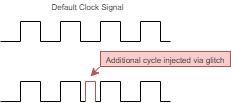

The diagram above was exported from draw.io. Its source (the exported page's mxGraphModel, read from the mxfile embedded in the PNG):
<mxGraphModel dx="573" dy="343" grid="1" gridSize="5" guides="1" tooltips="1" connect="1" arrows="1" fold="1" page="1" pageScale="1" pageWidth="850" pageHeight="1100" math="0" shadow="0">
  <root>
    <mxCell id="0" />
    <mxCell id="1" parent="0" />
    <mxCell id="tUysU_eD7JcOvPiuQvn0-1" value="" style="endArrow=none;html=1;rounded=0;" edge="1" parent="1">
      <mxGeometry width="50" height="50" relative="1" as="geometry">
        <mxPoint x="40" y="180" as="sourcePoint" />
        <mxPoint x="60" y="180" as="targetPoint" />
      </mxGeometry>
    </mxCell>
    <mxCell id="tUysU_eD7JcOvPiuQvn0-2" value="" style="endArrow=none;html=1;rounded=0;" edge="1" parent="1">
      <mxGeometry width="50" height="50" relative="1" as="geometry">
        <mxPoint x="80" y="180" as="sourcePoint" />
        <mxPoint x="100" y="180" as="targetPoint" />
      </mxGeometry>
    </mxCell>
    <mxCell id="tUysU_eD7JcOvPiuQvn0-4" value="" style="endArrow=none;html=1;rounded=0;" edge="1" parent="1">
      <mxGeometry width="50" height="50" relative="1" as="geometry">
        <mxPoint x="120" y="180" as="sourcePoint" />
        <mxPoint x="140" y="180" as="targetPoint" />
      </mxGeometry>
    </mxCell>
    <mxCell id="tUysU_eD7JcOvPiuQvn0-5" value="" style="endArrow=none;html=1;rounded=0;" edge="1" parent="1">
      <mxGeometry width="50" height="50" relative="1" as="geometry">
        <mxPoint x="160" y="180" as="sourcePoint" />
        <mxPoint x="180" y="180" as="targetPoint" />
      </mxGeometry>
    </mxCell>
    <mxCell id="tUysU_eD7JcOvPiuQvn0-6" value="" style="endArrow=none;html=1;rounded=0;" edge="1" parent="1">
      <mxGeometry width="50" height="50" relative="1" as="geometry">
        <mxPoint x="60" y="160" as="sourcePoint" />
        <mxPoint x="80" y="160" as="targetPoint" />
      </mxGeometry>
    </mxCell>
    <mxCell id="tUysU_eD7JcOvPiuQvn0-7" value="" style="endArrow=none;html=1;rounded=0;" edge="1" parent="1">
      <mxGeometry width="50" height="50" relative="1" as="geometry">
        <mxPoint x="100" y="160" as="sourcePoint" />
        <mxPoint x="120" y="160" as="targetPoint" />
      </mxGeometry>
    </mxCell>
    <mxCell id="tUysU_eD7JcOvPiuQvn0-8" value="" style="endArrow=none;html=1;rounded=0;" edge="1" parent="1">
      <mxGeometry width="50" height="50" relative="1" as="geometry">
        <mxPoint x="140" y="160" as="sourcePoint" />
        <mxPoint x="160" y="160" as="targetPoint" />
      </mxGeometry>
    </mxCell>
    <mxCell id="tUysU_eD7JcOvPiuQvn0-9" value="" style="endArrow=none;html=1;rounded=0;" edge="1" parent="1">
      <mxGeometry width="50" height="50" relative="1" as="geometry">
        <mxPoint x="180" y="160" as="sourcePoint" />
        <mxPoint x="200" y="160" as="targetPoint" />
      </mxGeometry>
    </mxCell>
    <mxCell id="tUysU_eD7JcOvPiuQvn0-10" value="" style="endArrow=none;html=1;rounded=0;" edge="1" parent="1">
      <mxGeometry width="50" height="50" relative="1" as="geometry">
        <mxPoint x="200" y="180" as="sourcePoint" />
        <mxPoint x="210" y="180" as="targetPoint" />
      </mxGeometry>
    </mxCell>
    <mxCell id="tUysU_eD7JcOvPiuQvn0-11" value="" style="endArrow=none;html=1;rounded=0;" edge="1" parent="1">
      <mxGeometry width="50" height="50" relative="1" as="geometry">
        <mxPoint x="200" y="180" as="sourcePoint" />
        <mxPoint x="200" y="160" as="targetPoint" />
      </mxGeometry>
    </mxCell>
    <mxCell id="tUysU_eD7JcOvPiuQvn0-12" value="" style="endArrow=none;html=1;rounded=0;" edge="1" parent="1">
      <mxGeometry width="50" height="50" relative="1" as="geometry">
        <mxPoint x="180" y="180" as="sourcePoint" />
        <mxPoint x="180" y="160" as="targetPoint" />
      </mxGeometry>
    </mxCell>
    <mxCell id="tUysU_eD7JcOvPiuQvn0-13" value="" style="endArrow=none;html=1;rounded=0;" edge="1" parent="1">
      <mxGeometry width="50" height="50" relative="1" as="geometry">
        <mxPoint x="160" y="180" as="sourcePoint" />
        <mxPoint x="160" y="160" as="targetPoint" />
      </mxGeometry>
    </mxCell>
    <mxCell id="tUysU_eD7JcOvPiuQvn0-14" value="" style="endArrow=none;html=1;rounded=0;" edge="1" parent="1">
      <mxGeometry width="50" height="50" relative="1" as="geometry">
        <mxPoint x="140" y="180" as="sourcePoint" />
        <mxPoint x="140" y="160" as="targetPoint" />
      </mxGeometry>
    </mxCell>
    <mxCell id="tUysU_eD7JcOvPiuQvn0-15" value="" style="endArrow=none;html=1;rounded=0;" edge="1" parent="1">
      <mxGeometry width="50" height="50" relative="1" as="geometry">
        <mxPoint x="120" y="180" as="sourcePoint" />
        <mxPoint x="120" y="160" as="targetPoint" />
      </mxGeometry>
    </mxCell>
    <mxCell id="tUysU_eD7JcOvPiuQvn0-16" value="" style="endArrow=none;html=1;rounded=0;" edge="1" parent="1">
      <mxGeometry width="50" height="50" relative="1" as="geometry">
        <mxPoint x="100" y="180" as="sourcePoint" />
        <mxPoint x="100" y="160" as="targetPoint" />
      </mxGeometry>
    </mxCell>
    <mxCell id="tUysU_eD7JcOvPiuQvn0-17" value="" style="endArrow=none;html=1;rounded=0;" edge="1" parent="1">
      <mxGeometry width="50" height="50" relative="1" as="geometry">
        <mxPoint x="80" y="180" as="sourcePoint" />
        <mxPoint x="80" y="160" as="targetPoint" />
      </mxGeometry>
    </mxCell>
    <mxCell id="tUysU_eD7JcOvPiuQvn0-18" value="" style="endArrow=none;html=1;rounded=0;" edge="1" parent="1">
      <mxGeometry width="50" height="50" relative="1" as="geometry">
        <mxPoint x="60" y="180" as="sourcePoint" />
        <mxPoint x="60" y="160" as="targetPoint" />
      </mxGeometry>
    </mxCell>
    <mxCell id="tUysU_eD7JcOvPiuQvn0-19" value="" style="endArrow=none;html=1;rounded=0;" edge="1" parent="1">
      <mxGeometry width="50" height="50" relative="1" as="geometry">
        <mxPoint x="40" y="240" as="sourcePoint" />
        <mxPoint x="60" y="240" as="targetPoint" />
      </mxGeometry>
    </mxCell>
    <mxCell id="tUysU_eD7JcOvPiuQvn0-20" value="" style="endArrow=none;html=1;rounded=0;" edge="1" parent="1">
      <mxGeometry width="50" height="50" relative="1" as="geometry">
        <mxPoint x="80" y="240" as="sourcePoint" />
        <mxPoint x="100" y="240" as="targetPoint" />
      </mxGeometry>
    </mxCell>
    <mxCell id="tUysU_eD7JcOvPiuQvn0-21" value="" style="endArrow=none;html=1;rounded=0;" edge="1" parent="1">
      <mxGeometry width="50" height="50" relative="1" as="geometry">
        <mxPoint x="120" y="240" as="sourcePoint" />
        <mxPoint x="125" y="240" as="targetPoint" />
      </mxGeometry>
    </mxCell>
    <mxCell id="tUysU_eD7JcOvPiuQvn0-22" value="" style="endArrow=none;html=1;rounded=0;" edge="1" parent="1">
      <mxGeometry width="50" height="50" relative="1" as="geometry">
        <mxPoint x="160" y="240" as="sourcePoint" />
        <mxPoint x="180" y="240" as="targetPoint" />
      </mxGeometry>
    </mxCell>
    <mxCell id="tUysU_eD7JcOvPiuQvn0-23" value="" style="endArrow=none;html=1;rounded=0;" edge="1" parent="1">
      <mxGeometry width="50" height="50" relative="1" as="geometry">
        <mxPoint x="60" y="220" as="sourcePoint" />
        <mxPoint x="80" y="220" as="targetPoint" />
      </mxGeometry>
    </mxCell>
    <mxCell id="tUysU_eD7JcOvPiuQvn0-24" value="" style="endArrow=none;html=1;rounded=0;" edge="1" parent="1">
      <mxGeometry width="50" height="50" relative="1" as="geometry">
        <mxPoint x="100" y="220" as="sourcePoint" />
        <mxPoint x="120" y="220" as="targetPoint" />
      </mxGeometry>
    </mxCell>
    <mxCell id="tUysU_eD7JcOvPiuQvn0-25" value="" style="endArrow=none;html=1;rounded=0;" edge="1" parent="1">
      <mxGeometry width="50" height="50" relative="1" as="geometry">
        <mxPoint x="140" y="220" as="sourcePoint" />
        <mxPoint x="160" y="220" as="targetPoint" />
      </mxGeometry>
    </mxCell>
    <mxCell id="tUysU_eD7JcOvPiuQvn0-26" value="" style="endArrow=none;html=1;rounded=0;" edge="1" parent="1">
      <mxGeometry width="50" height="50" relative="1" as="geometry">
        <mxPoint x="180" y="220" as="sourcePoint" />
        <mxPoint x="200" y="220" as="targetPoint" />
      </mxGeometry>
    </mxCell>
    <mxCell id="tUysU_eD7JcOvPiuQvn0-27" value="" style="endArrow=none;html=1;rounded=0;" edge="1" parent="1">
      <mxGeometry width="50" height="50" relative="1" as="geometry">
        <mxPoint x="200" y="240" as="sourcePoint" />
        <mxPoint x="210" y="240" as="targetPoint" />
      </mxGeometry>
    </mxCell>
    <mxCell id="tUysU_eD7JcOvPiuQvn0-28" value="" style="endArrow=none;html=1;rounded=0;" edge="1" parent="1">
      <mxGeometry width="50" height="50" relative="1" as="geometry">
        <mxPoint x="200" y="240" as="sourcePoint" />
        <mxPoint x="200" y="220" as="targetPoint" />
      </mxGeometry>
    </mxCell>
    <mxCell id="tUysU_eD7JcOvPiuQvn0-29" value="" style="endArrow=none;html=1;rounded=0;" edge="1" parent="1">
      <mxGeometry width="50" height="50" relative="1" as="geometry">
        <mxPoint x="180" y="240" as="sourcePoint" />
        <mxPoint x="180" y="220" as="targetPoint" />
      </mxGeometry>
    </mxCell>
    <mxCell id="tUysU_eD7JcOvPiuQvn0-30" value="" style="endArrow=none;html=1;rounded=0;" edge="1" parent="1">
      <mxGeometry width="50" height="50" relative="1" as="geometry">
        <mxPoint x="160" y="240" as="sourcePoint" />
        <mxPoint x="160" y="220" as="targetPoint" />
      </mxGeometry>
    </mxCell>
    <mxCell id="tUysU_eD7JcOvPiuQvn0-31" value="" style="endArrow=none;html=1;rounded=0;" edge="1" parent="1">
      <mxGeometry width="50" height="50" relative="1" as="geometry">
        <mxPoint x="140" y="240" as="sourcePoint" />
        <mxPoint x="140" y="220" as="targetPoint" />
      </mxGeometry>
    </mxCell>
    <mxCell id="tUysU_eD7JcOvPiuQvn0-32" value="" style="endArrow=none;html=1;rounded=0;" edge="1" parent="1">
      <mxGeometry width="50" height="50" relative="1" as="geometry">
        <mxPoint x="120" y="240" as="sourcePoint" />
        <mxPoint x="120" y="220" as="targetPoint" />
      </mxGeometry>
    </mxCell>
    <mxCell id="tUysU_eD7JcOvPiuQvn0-33" value="" style="endArrow=none;html=1;rounded=0;" edge="1" parent="1">
      <mxGeometry width="50" height="50" relative="1" as="geometry">
        <mxPoint x="100" y="240" as="sourcePoint" />
        <mxPoint x="100" y="220" as="targetPoint" />
      </mxGeometry>
    </mxCell>
    <mxCell id="tUysU_eD7JcOvPiuQvn0-34" value="" style="endArrow=none;html=1;rounded=0;" edge="1" parent="1">
      <mxGeometry width="50" height="50" relative="1" as="geometry">
        <mxPoint x="80" y="240" as="sourcePoint" />
        <mxPoint x="80" y="220" as="targetPoint" />
      </mxGeometry>
    </mxCell>
    <mxCell id="tUysU_eD7JcOvPiuQvn0-35" value="" style="endArrow=none;html=1;rounded=0;" edge="1" parent="1">
      <mxGeometry width="50" height="50" relative="1" as="geometry">
        <mxPoint x="60" y="240" as="sourcePoint" />
        <mxPoint x="60" y="220" as="targetPoint" />
      </mxGeometry>
    </mxCell>
    <mxCell id="tUysU_eD7JcOvPiuQvn0-36" value="" style="endArrow=none;html=1;rounded=0;fillColor=#f8cecc;strokeColor=#b85450;" edge="1" parent="1">
      <mxGeometry width="50" height="50" relative="1" as="geometry">
        <mxPoint x="125" y="240" as="sourcePoint" />
        <mxPoint x="125" y="220" as="targetPoint" />
      </mxGeometry>
    </mxCell>
    <mxCell id="tUysU_eD7JcOvPiuQvn0-37" value="" style="endArrow=none;html=1;rounded=0;fillColor=#f8cecc;strokeColor=#b85450;" edge="1" parent="1">
      <mxGeometry width="50" height="50" relative="1" as="geometry">
        <mxPoint x="135" y="240" as="sourcePoint" />
        <mxPoint x="135" y="220" as="targetPoint" />
      </mxGeometry>
    </mxCell>
    <mxCell id="tUysU_eD7JcOvPiuQvn0-38" value="" style="endArrow=none;html=1;rounded=0;" edge="1" parent="1">
      <mxGeometry width="50" height="50" relative="1" as="geometry">
        <mxPoint x="135" y="240" as="sourcePoint" />
        <mxPoint x="140" y="240" as="targetPoint" />
      </mxGeometry>
    </mxCell>
    <mxCell id="tUysU_eD7JcOvPiuQvn0-39" value="" style="endArrow=none;html=1;rounded=0;fillColor=#f8cecc;strokeColor=#b85450;" edge="1" parent="1">
      <mxGeometry width="50" height="50" relative="1" as="geometry">
        <mxPoint x="125" y="220" as="sourcePoint" />
        <mxPoint x="135" y="220" as="targetPoint" />
      </mxGeometry>
    </mxCell>
    <mxCell id="tUysU_eD7JcOvPiuQvn0-40" value="" style="endArrow=classic;html=1;rounded=0;exitX=-0.009;exitY=1.044;exitDx=0;exitDy=0;exitPerimeter=0;fillColor=#f8cecc;strokeColor=#b85450;" edge="1" parent="1" source="tUysU_eD7JcOvPiuQvn0-44">
      <mxGeometry width="50" height="50" relative="1" as="geometry">
        <mxPoint x="140" y="200" as="sourcePoint" />
        <mxPoint x="130" y="215" as="targetPoint" />
      </mxGeometry>
    </mxCell>
    <mxCell id="tUysU_eD7JcOvPiuQvn0-43" value="&lt;font style=&quot;font-size: 8px&quot;&gt;Default Clock Signal&lt;/font&gt;" style="text;html=1;strokeColor=none;fillColor=none;align=center;verticalAlign=middle;whiteSpace=wrap;rounded=0;fontSize=11;" vertex="1" parent="1">
      <mxGeometry x="85" y="140" width="85" height="10" as="geometry" />
    </mxCell>
    <mxCell id="tUysU_eD7JcOvPiuQvn0-44" value="&lt;font style=&quot;font-size: 8px&quot;&gt;Additional cycle injected via glitch&lt;/font&gt;" style="text;html=1;strokeColor=#b85450;fillColor=#f8cecc;align=center;verticalAlign=middle;whiteSpace=wrap;rounded=0;fontSize=11;" vertex="1" parent="1">
      <mxGeometry x="140" y="190" width="130" height="15" as="geometry" />
    </mxCell>
  </root>
</mxGraphModel>